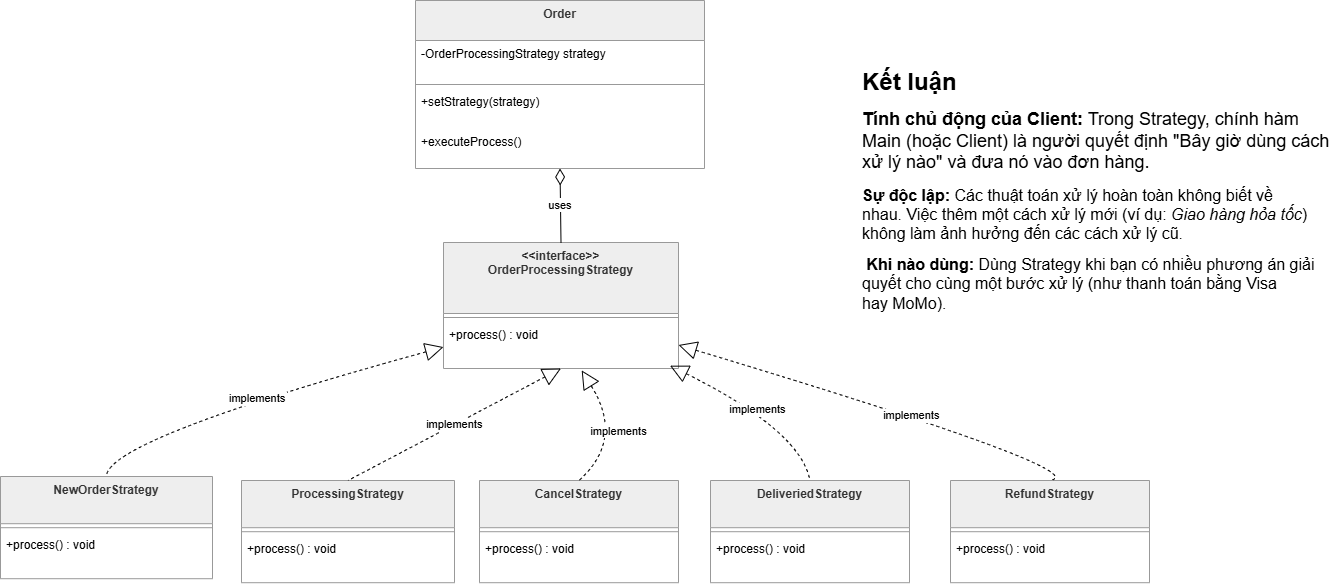

The diagram above was exported from draw.io. Its source (the exported page's mxGraphModel, read from the mxfile embedded in the PNG):
<mxGraphModel dx="1860" dy="2004" grid="1" gridSize="10" guides="1" tooltips="1" connect="1" arrows="1" fold="1" page="1" pageScale="1" pageWidth="850" pageHeight="1100" math="0" shadow="0">
  <root>
    <mxCell id="0" />
    <mxCell id="1" parent="0" />
    <mxCell id="2" parent="1" style="swimlane;fontStyle=1;align=center;verticalAlign=top;childLayout=stackLayout;horizontal=1;startSize=40;horizontalStack=0;resizeParent=1;resizeParentMax=0;resizeLast=0;collapsible=0;marginBottom=0;fillColor=light-dark(#eeeeee,#1f2020);strokeColor=light-dark(#999999,#cccccc);fontColor=light-dark(#333333,#cccccc);" value="Order" vertex="1">
      <mxGeometry height="168" width="289" x="425" y="2200" as="geometry" />
    </mxCell>
    <mxCell id="3" parent="2" style="text;strokeColor=none;fillColor=none;align=left;verticalAlign=top;spacingLeft=4;spacingRight=4;overflow=hidden;rotatable=0;points=[[0,0.5],[1,0.5]];portConstraint=eastwest;" value="-OrderProcessingStrategy strategy" vertex="1">
      <mxGeometry height="40" width="289" y="40" as="geometry" />
    </mxCell>
    <mxCell id="4" parent="2" style="line;strokeWidth=1;fillColor=none;align=left;verticalAlign=middle;spacingTop=-1;spacingLeft=3;spacingRight=3;rotatable=0;labelPosition=right;points=[];portConstraint=eastwest;strokeColor=inherit;" vertex="1">
      <mxGeometry height="8" width="289" y="80" as="geometry" />
    </mxCell>
    <mxCell id="5" parent="2" style="text;strokeColor=none;fillColor=none;align=left;verticalAlign=top;spacingLeft=4;spacingRight=4;overflow=hidden;rotatable=0;points=[[0,0.5],[1,0.5]];portConstraint=eastwest;" value="+setStrategy(strategy)" vertex="1">
      <mxGeometry height="40" width="289" y="88" as="geometry" />
    </mxCell>
    <mxCell id="6" parent="2" style="text;strokeColor=none;fillColor=none;align=left;verticalAlign=top;spacingLeft=4;spacingRight=4;overflow=hidden;rotatable=0;points=[[0,0.5],[1,0.5]];portConstraint=eastwest;" value="+executeProcess()" vertex="1">
      <mxGeometry height="40" width="289" y="128" as="geometry" />
    </mxCell>
    <mxCell id="7" parent="1" style="swimlane;fontStyle=1;align=center;verticalAlign=top;childLayout=stackLayout;horizontal=1;startSize=71;horizontalStack=0;resizeParent=1;resizeParentMax=0;resizeLast=0;collapsible=0;marginBottom=0;fillColor=light-dark(#eeeeee,#1f2020);strokeColor=light-dark(#999999,#cccccc);fontColor=light-dark(#333333,#cccccc);" value="&lt;&lt;interface&gt;&gt;&#10;OrderProcessingStrategy" vertex="1">
      <mxGeometry height="126" width="235" x="453" y="2442" as="geometry" />
    </mxCell>
    <mxCell id="8" parent="7" style="line;strokeWidth=1;fillColor=none;align=left;verticalAlign=middle;spacingTop=-1;spacingLeft=3;spacingRight=3;rotatable=0;labelPosition=right;points=[];portConstraint=eastwest;strokeColor=inherit;" vertex="1">
      <mxGeometry height="8" width="235" y="71" as="geometry" />
    </mxCell>
    <mxCell id="9" parent="7" style="text;strokeColor=none;fillColor=none;align=left;verticalAlign=top;spacingLeft=4;spacingRight=4;overflow=hidden;rotatable=0;points=[[0,0.5],[1,0.5]];portConstraint=eastwest;" value="+process() : void" vertex="1">
      <mxGeometry height="47" width="235" y="79" as="geometry" />
    </mxCell>
    <mxCell id="10" parent="1" style="swimlane;fontStyle=1;align=center;verticalAlign=top;childLayout=stackLayout;horizontal=1;startSize=47.2;horizontalStack=0;resizeParent=1;resizeParentMax=0;resizeLast=0;collapsible=0;marginBottom=0;fillColor=light-dark(#eeeeee,#1f2020);strokeColor=light-dark(#999999,#cccccc);fontColor=light-dark(#333333,#cccccc);" value="NewOrderStrategy" vertex="1">
      <mxGeometry height="102.2" width="212" x="10" y="2676" as="geometry" />
    </mxCell>
    <mxCell id="11" parent="10" style="line;strokeWidth=1;fillColor=none;align=left;verticalAlign=middle;spacingTop=-1;spacingLeft=3;spacingRight=3;rotatable=0;labelPosition=right;points=[];portConstraint=eastwest;strokeColor=inherit;" vertex="1">
      <mxGeometry height="8" width="212" y="47.2" as="geometry" />
    </mxCell>
    <mxCell id="12" parent="10" style="text;strokeColor=none;fillColor=none;align=left;verticalAlign=top;spacingLeft=4;spacingRight=4;overflow=hidden;rotatable=0;points=[[0,0.5],[1,0.5]];portConstraint=eastwest;" value="+process() : void" vertex="1">
      <mxGeometry height="47" width="212" y="55.2" as="geometry" />
    </mxCell>
    <mxCell id="13" parent="1" style="swimlane;fontStyle=1;align=center;verticalAlign=top;childLayout=stackLayout;horizontal=1;startSize=47.2;horizontalStack=0;resizeParent=1;resizeParentMax=0;resizeLast=0;collapsible=0;marginBottom=0;fillColor=light-dark(#eeeeee,#1f2020);strokeColor=light-dark(#999999,#cccccc);fontColor=light-dark(#333333,#cccccc);" value="ProcessingStrategy" vertex="1">
      <mxGeometry height="102.2" width="213" x="251" y="2680" as="geometry" />
    </mxCell>
    <mxCell id="14" parent="13" style="line;strokeWidth=1;fillColor=none;align=left;verticalAlign=middle;spacingTop=-1;spacingLeft=3;spacingRight=3;rotatable=0;labelPosition=right;points=[];portConstraint=eastwest;strokeColor=inherit;" vertex="1">
      <mxGeometry height="8" width="213" y="47.2" as="geometry" />
    </mxCell>
    <mxCell id="15" parent="13" style="text;strokeColor=none;fillColor=none;align=left;verticalAlign=top;spacingLeft=4;spacingRight=4;overflow=hidden;rotatable=0;points=[[0,0.5],[1,0.5]];portConstraint=eastwest;" value="+process() : void" vertex="1">
      <mxGeometry height="47" width="213" y="55.2" as="geometry" />
    </mxCell>
    <mxCell id="16" parent="1" style="swimlane;fontStyle=1;align=center;verticalAlign=top;childLayout=stackLayout;horizontal=1;startSize=47.2;horizontalStack=0;resizeParent=1;resizeParentMax=0;resizeLast=0;collapsible=0;marginBottom=0;fillColor=light-dark(#eeeeee,#1f2020);strokeColor=light-dark(#999999,#cccccc);fontColor=light-dark(#333333,#cccccc);" value="CancelStrategy" vertex="1">
      <mxGeometry height="102.2" width="199" x="489" y="2680" as="geometry" />
    </mxCell>
    <mxCell id="17" parent="16" style="line;strokeWidth=1;fillColor=none;align=left;verticalAlign=middle;spacingTop=-1;spacingLeft=3;spacingRight=3;rotatable=0;labelPosition=right;points=[];portConstraint=eastwest;strokeColor=inherit;" vertex="1">
      <mxGeometry height="8" width="199" y="47.2" as="geometry" />
    </mxCell>
    <mxCell id="18" parent="16" style="text;strokeColor=none;fillColor=none;align=left;verticalAlign=top;spacingLeft=4;spacingRight=4;overflow=hidden;rotatable=0;points=[[0,0.5],[1,0.5]];portConstraint=eastwest;" value="+process() : void" vertex="1">
      <mxGeometry height="47" width="199" y="55.2" as="geometry" />
    </mxCell>
    <mxCell id="19" edge="1" parent="1" source="2" style="curved=1;startArrow=diamondThin;startSize=14;startFill=0;endArrow=none;exitX=0.5;exitY=1;entryX=0.5;entryY=0;rounded=0;" target="7" value="uses">
      <mxGeometry relative="1" as="geometry">
        <Array as="points" />
      </mxGeometry>
    </mxCell>
    <mxCell id="20" edge="1" parent="1" source="7" style="curved=1;dashed=1;startArrow=block;startSize=16;startFill=0;endArrow=none;exitX=0;exitY=0.83;entryX=0.5;entryY=0;rounded=0;" target="10" value="implements">
      <mxGeometry relative="1" as="geometry">
        <Array as="points">
          <mxPoint x="116" y="2639" />
        </Array>
      </mxGeometry>
    </mxCell>
    <mxCell id="21" edge="1" parent="1" source="7" style="curved=1;dashed=1;startArrow=block;startSize=16;startFill=0;endArrow=none;exitX=0.5;exitY=1;entryX=0.5;entryY=0;rounded=0;" target="13" value="implements">
      <mxGeometry relative="1" as="geometry">
        <Array as="points" />
      </mxGeometry>
    </mxCell>
    <mxCell id="22" edge="1" parent="1" source="9" style="curved=1;dashed=1;startArrow=block;startSize=16;startFill=0;endArrow=none;exitX=0.588;exitY=1.04;entryX=0.5;entryY=0;rounded=0;exitDx=0;exitDy=0;exitPerimeter=0;" target="16" value="implements">
      <mxGeometry relative="1" as="geometry">
        <Array as="points">
          <mxPoint x="634" y="2639" />
        </Array>
      </mxGeometry>
    </mxCell>
    <mxCell id="23" parent="1" style="swimlane;fontStyle=1;align=center;verticalAlign=top;childLayout=stackLayout;horizontal=1;startSize=47.2;horizontalStack=0;resizeParent=1;resizeParentMax=0;resizeLast=0;collapsible=0;marginBottom=0;fillColor=light-dark(#eeeeee,#1f2020);strokeColor=light-dark(#999999,#cccccc);fontColor=light-dark(#333333,#cccccc);" value="DeliveriedStrategy" vertex="1">
      <mxGeometry height="102.2" width="199" x="720" y="2680" as="geometry" />
    </mxCell>
    <mxCell id="24" parent="23" style="line;strokeWidth=1;fillColor=none;align=left;verticalAlign=middle;spacingTop=-1;spacingLeft=3;spacingRight=3;rotatable=0;labelPosition=right;points=[];portConstraint=eastwest;strokeColor=inherit;" vertex="1">
      <mxGeometry height="8" width="199" y="47.2" as="geometry" />
    </mxCell>
    <mxCell id="25" parent="23" style="text;strokeColor=none;fillColor=none;align=left;verticalAlign=top;spacingLeft=4;spacingRight=4;overflow=hidden;rotatable=0;points=[[0,0.5],[1,0.5]];portConstraint=eastwest;" value="+process() : void" vertex="1">
      <mxGeometry height="47" width="199" y="55.2" as="geometry" />
    </mxCell>
    <mxCell id="26" edge="1" parent="1" source="9" style="curved=1;dashed=1;startArrow=block;startSize=16;startFill=0;endArrow=none;exitX=0.964;exitY=0.94;entryX=0.5;entryY=0;rounded=0;exitDx=0;exitDy=0;exitPerimeter=0;" target="23" value="implements">
      <mxGeometry relative="1" as="geometry">
        <Array as="points">
          <mxPoint x="810" y="2630" />
        </Array>
        <mxPoint x="640" y="2810" as="sourcePoint" />
      </mxGeometry>
    </mxCell>
    <mxCell id="27" parent="1" style="swimlane;fontStyle=1;align=center;verticalAlign=top;childLayout=stackLayout;horizontal=1;startSize=47.2;horizontalStack=0;resizeParent=1;resizeParentMax=0;resizeLast=0;collapsible=0;marginBottom=0;fillColor=light-dark(#eeeeee,#1f2020);strokeColor=light-dark(#999999,#cccccc);fontColor=light-dark(#333333,#cccccc);" value="RefundStrategy" vertex="1">
      <mxGeometry height="102.2" width="199" x="960" y="2680" as="geometry" />
    </mxCell>
    <mxCell id="28" parent="27" style="line;strokeWidth=1;fillColor=none;align=left;verticalAlign=middle;spacingTop=-1;spacingLeft=3;spacingRight=3;rotatable=0;labelPosition=right;points=[];portConstraint=eastwest;strokeColor=inherit;" vertex="1">
      <mxGeometry height="8" width="199" y="47.2" as="geometry" />
    </mxCell>
    <mxCell id="29" parent="27" style="text;strokeColor=none;fillColor=none;align=left;verticalAlign=top;spacingLeft=4;spacingRight=4;overflow=hidden;rotatable=0;points=[[0,0.5],[1,0.5]];portConstraint=eastwest;" value="+process() : void" vertex="1">
      <mxGeometry height="47" width="199" y="55.2" as="geometry" />
    </mxCell>
    <mxCell id="30" edge="1" parent="1" source="9" style="curved=1;dashed=1;startArrow=block;startSize=16;startFill=0;endArrow=none;exitX=1;exitY=0.5;entryX=0.5;entryY=0;rounded=0;exitDx=0;exitDy=0;" target="27" value="implements">
      <mxGeometry relative="1" as="geometry">
        <Array as="points">
          <mxPoint x="1108" y="2671" />
        </Array>
        <mxPoint x="970" y="2590" as="sourcePoint" />
      </mxGeometry>
    </mxCell>
    <mxCell id="31" parent="1" style="text;html=1;whiteSpace=wrap;strokeColor=none;fillColor=none;align=left;verticalAlign=middle;rounded=0;" value="&lt;p class=&quot;MsoNormal&quot;&gt;&lt;font style=&quot;&quot;&gt;&lt;b style=&quot;&quot;&gt;&lt;font style=&quot;font-size: 24px;&quot;&gt;Kết luận&lt;/font&gt;&lt;/b&gt;&lt;span style=&quot;font-size: 18px;&quot;&gt;&amp;nbsp;&lt;/span&gt;&lt;/font&gt;&lt;/p&gt;&lt;p class=&quot;MsoNormal&quot;&gt;&lt;font style=&quot;font-size: 18px;&quot;&gt;&lt;b style=&quot;background-color: transparent; color: light-dark(rgb(0, 0, 0), rgb(255, 255, 255));&quot;&gt;Tính chủ động của Client:&lt;/b&gt;&lt;span style=&quot;background-color: transparent; color: light-dark(rgb(0, 0, 0), rgb(255, 255, 255));&quot;&gt; Trong &lt;/span&gt;&lt;span style=&quot;background-color: transparent; color: light-dark(rgb(0, 0, 0), rgb(255, 255, 255));&quot;&gt;Strategy, chính hàm Main (hoặc Client) là người quyết định &quot;Bây giờ dùng&amp;nbsp;&lt;/span&gt;&lt;span style=&quot;background-color: transparent; color: light-dark(rgb(0, 0, 0), rgb(255, 255, 255));&quot;&gt;cách xử lý nào&quot; và đưa nó vào đơn hàng.&lt;/span&gt;&lt;/font&gt;&lt;/p&gt;&lt;p class=&quot;MsoNormal&quot;&gt;&lt;font size=&quot;3&quot;&gt;&lt;b&gt;Sự độc lập:&lt;/b&gt; Các thuật toán xử lý hoàn toàn không biết về&lt;br&gt;nhau. Việc thêm một cách xử lý mới (ví dụ: &lt;i&gt;Giao hàng hỏa tốc&lt;/i&gt;) không làm ảnh hưởng đến các cách xử lý cũ.&lt;/font&gt;&lt;/p&gt;&lt;p class=&quot;MsoNormal&quot;&gt;&lt;font size=&quot;3&quot;&gt;&amp;nbsp;&lt;b&gt;Khi nào dùng:&lt;/b&gt; Dùng Strategy khi bạn có nhiều phương án giải quyết cho cùng một bước xử lý (như thanh toán bằng Visa&lt;br&gt;hay MoMo).&lt;/font&gt;&lt;/p&gt;" vertex="1">
      <mxGeometry height="340" width="480" x="870" y="2220" as="geometry" />
    </mxCell>
  </root>
</mxGraphModel>